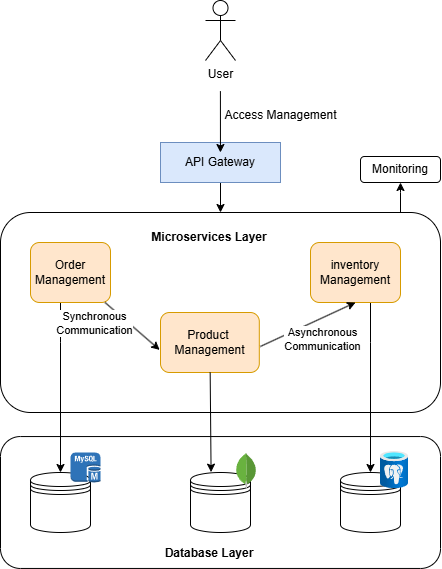

The diagram above was exported from draw.io. Its source (the exported page's mxGraphModel, read from the mxfile embedded in the PNG):
<mxGraphModel dx="1310" dy="758" grid="1" gridSize="10" guides="1" tooltips="1" connect="1" arrows="1" fold="1" page="1" pageScale="1" pageWidth="1100" pageHeight="850" math="0" shadow="0">
  <root>
    <mxCell id="0" />
    <mxCell id="1" parent="0" />
    <mxCell id="wvZJY4eH_xOg45UyNgc8-32" value="" style="rounded=1;whiteSpace=wrap;html=1;" vertex="1" parent="1">
      <mxGeometry x="160" y="444.05" width="440" height="131.9" as="geometry" />
    </mxCell>
    <mxCell id="wvZJY4eH_xOg45UyNgc8-28" value="" style="shape=datastore;whiteSpace=wrap;html=1;" vertex="1" parent="1">
      <mxGeometry x="190" y="480" width="60" height="60" as="geometry" />
    </mxCell>
    <mxCell id="wvZJY4eH_xOg45UyNgc8-26" value="" style="shape=datastore;whiteSpace=wrap;html=1;" vertex="1" parent="1">
      <mxGeometry x="500" y="480" width="60" height="60" as="geometry" />
    </mxCell>
    <mxCell id="wvZJY4eH_xOg45UyNgc8-37" style="edgeStyle=orthogonalEdgeStyle;rounded=0;orthogonalLoop=1;jettySize=auto;html=1;entryX=0.5;entryY=1;entryDx=0;entryDy=0;" edge="1" parent="1" source="wvZJY4eH_xOg45UyNgc8-9" target="wvZJY4eH_xOg45UyNgc8-36">
      <mxGeometry relative="1" as="geometry">
        <Array as="points">
          <mxPoint x="560" y="200" />
          <mxPoint x="560" y="200" />
        </Array>
      </mxGeometry>
    </mxCell>
    <mxCell id="wvZJY4eH_xOg45UyNgc8-9" value="" style="rounded=1;whiteSpace=wrap;html=1;" vertex="1" parent="1">
      <mxGeometry x="160" y="220" width="440" height="200" as="geometry" />
    </mxCell>
    <mxCell id="wvZJY4eH_xOg45UyNgc8-1" value="User" style="shape=umlActor;verticalLabelPosition=bottom;verticalAlign=top;html=1;outlineConnect=0;" vertex="1" parent="1">
      <mxGeometry x="365" y="8" width="30" height="60" as="geometry" />
    </mxCell>
    <mxCell id="wvZJY4eH_xOg45UyNgc8-11" style="edgeStyle=orthogonalEdgeStyle;rounded=0;orthogonalLoop=1;jettySize=auto;html=1;exitX=0.5;exitY=1;exitDx=0;exitDy=0;entryX=0.5;entryY=0;entryDx=0;entryDy=0;" edge="1" parent="1" source="wvZJY4eH_xOg45UyNgc8-4" target="wvZJY4eH_xOg45UyNgc8-9">
      <mxGeometry relative="1" as="geometry" />
    </mxCell>
    <mxCell id="wvZJY4eH_xOg45UyNgc8-4" value="API Gateway" style="rounded=0;whiteSpace=wrap;html=1;fillColor=#dae8fc;strokeColor=#6c8ebf;" vertex="1" parent="1">
      <mxGeometry x="320" y="150" width="120" height="40" as="geometry" />
    </mxCell>
    <mxCell id="wvZJY4eH_xOg45UyNgc8-5" style="rounded=0;orthogonalLoop=1;jettySize=auto;html=1;entryX=0.567;entryY=0.033;entryDx=0;entryDy=0;entryPerimeter=0;" edge="1" parent="1">
      <mxGeometry relative="1" as="geometry">
        <mxPoint x="379.91" y="98.68" as="sourcePoint" />
        <mxPoint x="379.95" y="159.99999999999997" as="targetPoint" />
      </mxGeometry>
    </mxCell>
    <mxCell id="wvZJY4eH_xOg45UyNgc8-29" style="edgeStyle=orthogonalEdgeStyle;rounded=0;orthogonalLoop=1;jettySize=auto;html=1;entryX=0.5;entryY=0;entryDx=0;entryDy=0;" edge="1" parent="1" source="wvZJY4eH_xOg45UyNgc8-7" target="wvZJY4eH_xOg45UyNgc8-28">
      <mxGeometry relative="1" as="geometry">
        <Array as="points">
          <mxPoint x="220" y="350" />
          <mxPoint x="220" y="350" />
        </Array>
      </mxGeometry>
    </mxCell>
    <mxCell id="wvZJY4eH_xOg45UyNgc8-7" value="Order Management" style="rounded=1;whiteSpace=wrap;html=1;fillColor=#ffe6cc;strokeColor=#d79b00;" vertex="1" parent="1">
      <mxGeometry x="190" y="250" width="80" height="60" as="geometry" />
    </mxCell>
    <mxCell id="wvZJY4eH_xOg45UyNgc8-31" style="edgeStyle=orthogonalEdgeStyle;rounded=0;orthogonalLoop=1;jettySize=auto;html=1;entryX=0.5;entryY=0;entryDx=0;entryDy=0;" edge="1" parent="1" source="wvZJY4eH_xOg45UyNgc8-8" target="wvZJY4eH_xOg45UyNgc8-26">
      <mxGeometry relative="1" as="geometry">
        <Array as="points">
          <mxPoint x="530" y="350" />
          <mxPoint x="530" y="350" />
        </Array>
      </mxGeometry>
    </mxCell>
    <mxCell id="wvZJY4eH_xOg45UyNgc8-8" value="inventory&lt;div&gt;Management&lt;/div&gt;" style="rounded=1;whiteSpace=wrap;html=1;fillColor=#ffe6cc;strokeColor=#d79b00;" vertex="1" parent="1">
      <mxGeometry x="470" y="250" width="90" height="60" as="geometry" />
    </mxCell>
    <mxCell id="wvZJY4eH_xOg45UyNgc8-18" style="rounded=0;orthogonalLoop=1;jettySize=auto;html=1;entryX=0.5;entryY=1;entryDx=0;entryDy=0;exitX=1.011;exitY=0.566;exitDx=0;exitDy=0;exitPerimeter=0;" edge="1" parent="1" source="wvZJY4eH_xOg45UyNgc8-10" target="wvZJY4eH_xOg45UyNgc8-8">
      <mxGeometry relative="1" as="geometry" />
    </mxCell>
    <mxCell id="wvZJY4eH_xOg45UyNgc8-20" value="Asynchronous&lt;div&gt;Communication&lt;/div&gt;" style="edgeLabel;html=1;align=center;verticalAlign=middle;resizable=0;points=[];" vertex="1" connectable="0" parent="wvZJY4eH_xOg45UyNgc8-18">
      <mxGeometry x="-0.103" y="-2" relative="1" as="geometry">
        <mxPoint x="18" y="10" as="offset" />
      </mxGeometry>
    </mxCell>
    <mxCell id="wvZJY4eH_xOg45UyNgc8-10" value="Product&amp;nbsp;&lt;div&gt;Management&lt;/div&gt;" style="rounded=1;whiteSpace=wrap;html=1;fillColor=#ffe6cc;strokeColor=#d79b00;" vertex="1" parent="1">
      <mxGeometry x="320" y="320" width="98.8" height="60" as="geometry" />
    </mxCell>
    <mxCell id="wvZJY4eH_xOg45UyNgc8-12" style="rounded=0;orthogonalLoop=1;jettySize=auto;html=1;entryX=-0.009;entryY=0.623;entryDx=0;entryDy=0;entryPerimeter=0;" edge="1" parent="1" source="wvZJY4eH_xOg45UyNgc8-7" target="wvZJY4eH_xOg45UyNgc8-10">
      <mxGeometry relative="1" as="geometry" />
    </mxCell>
    <mxCell id="wvZJY4eH_xOg45UyNgc8-19" value="Synchronous&lt;div&gt;Communication&lt;/div&gt;" style="edgeLabel;html=1;align=center;verticalAlign=middle;resizable=0;points=[];" vertex="1" connectable="0" parent="wvZJY4eH_xOg45UyNgc8-12">
      <mxGeometry x="0.0065" relative="1" as="geometry">
        <mxPoint x="-39" y="-4" as="offset" />
      </mxGeometry>
    </mxCell>
    <mxCell id="wvZJY4eH_xOg45UyNgc8-16" value="" style="image;aspect=fixed;html=1;points=[];align=center;fontSize=12;image=img/lib/azure2/databases/Azure_Database_PostgreSQL_Server.svg;" vertex="1" parent="1">
      <mxGeometry x="540" y="458.87" width="28" height="37.33" as="geometry" />
    </mxCell>
    <mxCell id="wvZJY4eH_xOg45UyNgc8-17" value="Access Management" style="text;html=1;align=center;verticalAlign=middle;resizable=0;points=[];autosize=1;strokeColor=none;fillColor=none;" vertex="1" parent="1">
      <mxGeometry x="370" y="108" width="140" height="30" as="geometry" />
    </mxCell>
    <mxCell id="wvZJY4eH_xOg45UyNgc8-13" value="" style="outlineConnect=0;dashed=0;verticalLabelPosition=bottom;verticalAlign=top;align=center;html=1;shape=mxgraph.aws3.mysql_db_instance;fillColor=#2E73B8;gradientColor=none;" vertex="1" parent="1">
      <mxGeometry x="230" y="460" width="30" height="30" as="geometry" />
    </mxCell>
    <mxCell id="wvZJY4eH_xOg45UyNgc8-27" value="" style="shape=datastore;whiteSpace=wrap;html=1;" vertex="1" parent="1">
      <mxGeometry x="350" y="480" width="60" height="60" as="geometry" />
    </mxCell>
    <mxCell id="wvZJY4eH_xOg45UyNgc8-30" style="rounded=0;orthogonalLoop=1;jettySize=auto;html=1;entryX=0.343;entryY=-0.006;entryDx=0;entryDy=0;entryPerimeter=0;" edge="1" parent="1" source="wvZJY4eH_xOg45UyNgc8-10" target="wvZJY4eH_xOg45UyNgc8-27">
      <mxGeometry relative="1" as="geometry" />
    </mxCell>
    <mxCell id="wvZJY4eH_xOg45UyNgc8-15" value="" style="dashed=0;outlineConnect=0;html=1;align=center;labelPosition=center;verticalLabelPosition=bottom;verticalAlign=top;shape=mxgraph.weblogos.mongodb" vertex="1" parent="1">
      <mxGeometry x="395" y="460" width="21.2" height="36.2" as="geometry" />
    </mxCell>
    <mxCell id="wvZJY4eH_xOg45UyNgc8-33" value="&lt;b&gt;Microservices Layer&lt;/b&gt;" style="text;html=1;align=center;verticalAlign=middle;whiteSpace=wrap;rounded=0;fillColor=none;" vertex="1" parent="1">
      <mxGeometry x="294.4" y="230" width="150" height="30" as="geometry" />
    </mxCell>
    <mxCell id="wvZJY4eH_xOg45UyNgc8-35" value="&lt;b&gt;Database Layer&lt;/b&gt;" style="text;html=1;align=center;verticalAlign=middle;whiteSpace=wrap;rounded=0;" vertex="1" parent="1">
      <mxGeometry x="294.4" y="545.95" width="150" height="30" as="geometry" />
    </mxCell>
    <mxCell id="wvZJY4eH_xOg45UyNgc8-36" value="Monitoring" style="rounded=1;whiteSpace=wrap;html=1;" vertex="1" parent="1">
      <mxGeometry x="520" y="164" width="80" height="26" as="geometry" />
    </mxCell>
  </root>
</mxGraphModel>